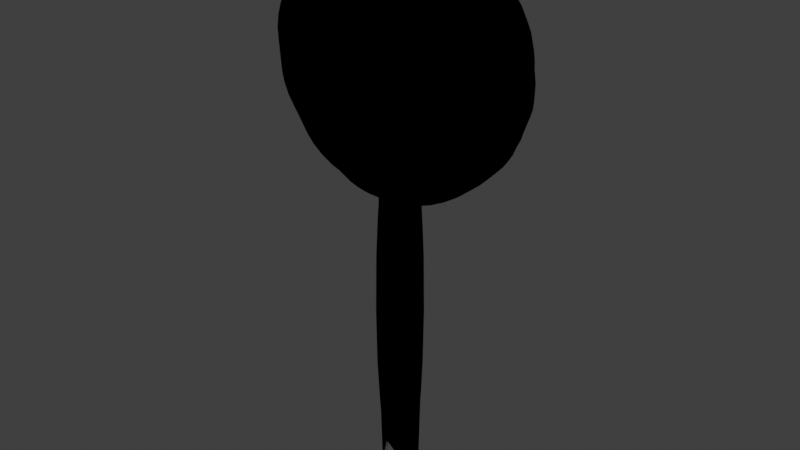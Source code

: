 # Source: Lollipop.blend  (saved by Blender 3.4.6; exported with 4.5.12 LTS)
import bpy
from mathutils import Matrix  # noqa: F401  (used for matrix-valued properties, if any)

bpy.ops.wm.read_factory_settings(use_empty=True)
scene = bpy.context.scene
scene.name = 'Scene'

# ---- collections
col_collection = bpy.data.collections.new('Collection'); scene.collection.children.link(col_collection)

# ---- materials (node trees are filled in below, after node groups)
mat_lollipop_01_stick = bpy.data.materials.new('Lollipop-01-Stick')
mat_lollipop_01_stick.use_transparent_shadow = False
mat_lollipop_01_02 = bpy.data.materials.new('Lollipop-01-02')
mat_lollipop_01_02.use_transparent_shadow = False
mat_lollipop_01_01 = bpy.data.materials.new('Lollipop-01-01')
mat_lollipop_01_01.use_transparent_shadow = False
mat_outliner = bpy.data.materials.new('Outliner')
mat_outliner.use_backface_culling = True
mat_outliner.use_transparent_shadow = False
mat_outliner.diffuse_color = (0.0, 0.0, 0.0, 1.0)
mat_lollipop_02_stick = bpy.data.materials.new('Lollipop-02-Stick')
mat_lollipop_02_stick.use_transparent_shadow = False
mat_lollipop_02_03 = bpy.data.materials.new('Lollipop-02-03')
mat_lollipop_02_03.use_transparent_shadow = False
mat_lollipop_02_02 = bpy.data.materials.new('Lollipop-02-02')
mat_lollipop_02_02.use_transparent_shadow = False
mat_lollipop_02_01 = bpy.data.materials.new('Lollipop-02-01')
mat_lollipop_02_01.use_transparent_shadow = False
mat_outliner_001 = bpy.data.materials.new('Outliner.001')
mat_outliner_001.use_backface_culling = True
mat_outliner_001.use_transparent_shadow = False
mat_outliner_001.diffuse_color = (0.0, 0.0, 0.0, 1.0)
mat_lollipop_02_stick_001 = bpy.data.materials.new('Lollipop-02-Stick.001')
mat_lollipop_02_stick_001.use_transparent_shadow = False

# ---- material node trees
mat_lollipop_01_stick.use_nodes = True; mat_lollipop_01_stick.node_tree.nodes.clear()
_N = mat_lollipop_01_stick.node_tree.nodes; _L = mat_lollipop_01_stick.node_tree.links
n0 = _N.new('ShaderNodeBsdfPrincipled'); n0.name = 'Principled BSDF'; n0.location = (10, 300)
n0.distribution = 'GGX'
n0.subsurface_method = 'RANDOM_WALK_SKIN'
n0.inputs[0].default_value = (0.4, 0.4, 0.4, 1.0)
n0.inputs[3].default_value = 1.45
n0.inputs[27].default_value = (0.0, 0.0, 0.0, 1.0)
n0.inputs[28].default_value = 1.0
n1 = _N.new('ShaderNodeOutputMaterial'); n1.name = 'Material Output'; n1.location = (300, 300)
_L.new(n0.outputs[0], n1.inputs[0])
n1.is_active_output = True
mat_lollipop_01_02.use_nodes = True; mat_lollipop_01_02.node_tree.nodes.clear()
_N = mat_lollipop_01_02.node_tree.nodes; _L = mat_lollipop_01_02.node_tree.links
n0 = _N.new('ShaderNodeBsdfPrincipled'); n0.name = 'Principled BSDF'; n0.location = (10, 300)
n0.distribution = 'GGX'
n0.subsurface_method = 'RANDOM_WALK_SKIN'
n0.inputs[0].default_value = (0.8, 0.0, 0.0, 1.0)
n0.inputs[3].default_value = 1.45
n0.inputs[27].default_value = (0.0, 0.0, 0.0, 1.0)
n0.inputs[28].default_value = 1.0
n1 = _N.new('ShaderNodeOutputMaterial'); n1.name = 'Material Output'; n1.location = (300, 300)
_L.new(n0.outputs[0], n1.inputs[0])
n1.is_active_output = True
mat_lollipop_01_01.use_nodes = True; mat_lollipop_01_01.node_tree.nodes.clear()
_N = mat_lollipop_01_01.node_tree.nodes; _L = mat_lollipop_01_01.node_tree.links
n0 = _N.new('ShaderNodeBsdfPrincipled'); n0.name = 'Principled BSDF'; n0.location = (10, 300)
n0.distribution = 'GGX'
n0.subsurface_method = 'RANDOM_WALK_SKIN'
n0.inputs[3].default_value = 1.45
n0.inputs[27].default_value = (0.0, 0.0, 0.0, 1.0)
n0.inputs[28].default_value = 1.0
n1 = _N.new('ShaderNodeOutputMaterial'); n1.name = 'Material Output'; n1.location = (300, 300)
_L.new(n0.outputs[0], n1.inputs[0])
n1.is_active_output = True
mat_outliner.use_nodes = True; mat_outliner.node_tree.nodes.clear()
_N = mat_outliner.node_tree.nodes; _L = mat_outliner.node_tree.links
n0 = _N.new('ShaderNodeOutputMaterial'); n0.name = 'Material Output'; n0.location = (300, 300)
n1 = _N.new('ShaderNodeBsdfDiffuse'); n1.name = 'Diffuse BSDF'; n1.location = (10, 300)
n1.inputs[0].default_value = (0.0, 0.0, 0.0, 1.0)
n1.inputs[1].default_value = 0.5
_L.new(n1.outputs[0], n0.inputs[0])
n0.is_active_output = True
mat_lollipop_02_stick.use_nodes = True; mat_lollipop_02_stick.node_tree.nodes.clear()
_N = mat_lollipop_02_stick.node_tree.nodes; _L = mat_lollipop_02_stick.node_tree.links
n0 = _N.new('ShaderNodeBsdfPrincipled'); n0.name = 'Principled BSDF'; n0.location = (10, 300)
n0.distribution = 'GGX'
n0.subsurface_method = 'RANDOM_WALK_SKIN'
n0.inputs[0].default_value = (0.4, 0.4, 0.4, 1.0)
n0.inputs[3].default_value = 1.45
n0.inputs[27].default_value = (0.0, 0.0, 0.0, 1.0)
n0.inputs[28].default_value = 1.0
n1 = _N.new('ShaderNodeOutputMaterial'); n1.name = 'Material Output'; n1.location = (300, 300)
_L.new(n0.outputs[0], n1.inputs[0])
n1.is_active_output = True
mat_lollipop_02_03.use_nodes = True; mat_lollipop_02_03.node_tree.nodes.clear()
_N = mat_lollipop_02_03.node_tree.nodes; _L = mat_lollipop_02_03.node_tree.links
n0 = _N.new('ShaderNodeBsdfPrincipled'); n0.name = 'Principled BSDF'; n0.location = (10, 300)
n0.distribution = 'GGX'
n0.subsurface_method = 'RANDOM_WALK_SKIN'
n0.inputs[0].default_value = (0.7974, 0.7291, 0.0, 1.0)
n0.inputs[3].default_value = 1.45
n0.inputs[27].default_value = (0.0, 0.0, 0.0, 1.0)
n0.inputs[28].default_value = 1.0
n1 = _N.new('ShaderNodeOutputMaterial'); n1.name = 'Material Output'; n1.location = (300, 300)
_L.new(n0.outputs[0], n1.inputs[0])
n1.is_active_output = True
mat_lollipop_02_02.use_nodes = True; mat_lollipop_02_02.node_tree.nodes.clear()
_N = mat_lollipop_02_02.node_tree.nodes; _L = mat_lollipop_02_02.node_tree.links
n0 = _N.new('ShaderNodeBsdfPrincipled'); n0.name = 'Principled BSDF'; n0.location = (10, 300)
n0.distribution = 'GGX'
n0.subsurface_method = 'RANDOM_WALK_SKIN'
n0.inputs[0].default_value = (0.8, 0.0, 0.0, 1.0)
n0.inputs[3].default_value = 1.45
n0.inputs[27].default_value = (0.0, 0.0, 0.0, 1.0)
n0.inputs[28].default_value = 1.0
n1 = _N.new('ShaderNodeOutputMaterial'); n1.name = 'Material Output'; n1.location = (300, 300)
_L.new(n0.outputs[0], n1.inputs[0])
n1.is_active_output = True
mat_lollipop_02_01.use_nodes = True; mat_lollipop_02_01.node_tree.nodes.clear()
_N = mat_lollipop_02_01.node_tree.nodes; _L = mat_lollipop_02_01.node_tree.links
n0 = _N.new('ShaderNodeBsdfPrincipled'); n0.name = 'Principled BSDF'; n0.location = (10, 300)
n0.distribution = 'GGX'
n0.subsurface_method = 'RANDOM_WALK_SKIN'
n0.inputs[3].default_value = 1.45
n0.inputs[27].default_value = (0.0, 0.0, 0.0, 1.0)
n0.inputs[28].default_value = 1.0
n1 = _N.new('ShaderNodeOutputMaterial'); n1.name = 'Material Output'; n1.location = (300, 300)
_L.new(n0.outputs[0], n1.inputs[0])
n1.is_active_output = True
mat_outliner_001.use_nodes = True; mat_outliner_001.node_tree.nodes.clear()
_N = mat_outliner_001.node_tree.nodes; _L = mat_outliner_001.node_tree.links
n0 = _N.new('ShaderNodeOutputMaterial'); n0.name = 'Material Output'; n0.location = (300, 300)
n1 = _N.new('ShaderNodeBsdfDiffuse'); n1.name = 'Diffuse BSDF'; n1.location = (10, 300)
n1.inputs[0].default_value = (0.0, 0.0, 0.0, 1.0)
n1.inputs[1].default_value = 0.5
_L.new(n1.outputs[0], n0.inputs[0])
n0.is_active_output = True
mat_lollipop_02_stick_001.use_nodes = True; mat_lollipop_02_stick_001.node_tree.nodes.clear()
_N = mat_lollipop_02_stick_001.node_tree.nodes; _L = mat_lollipop_02_stick_001.node_tree.links
n0 = _N.new('ShaderNodeBsdfPrincipled'); n0.name = 'Principled BSDF'; n0.location = (10, 300)
n0.distribution = 'GGX'
n0.subsurface_method = 'RANDOM_WALK_SKIN'
n0.inputs[0].default_value = (0.4, 0.4, 0.4, 1.0)
n0.inputs[3].default_value = 1.45
n0.inputs[27].default_value = (0.0, 0.0, 0.0, 1.0)
n0.inputs[28].default_value = 1.0
n1 = _N.new('ShaderNodeOutputMaterial'); n1.name = 'Material Output'; n1.location = (300, 300)
_L.new(n0.outputs[0], n1.inputs[0])
n1.is_active_output = True

# ---- world
world_world = bpy.data.worlds.new('World'); scene.world = world_world
world_world.use_nodes = True; world_world.node_tree.nodes.clear()
_N = world_world.node_tree.nodes; _L = world_world.node_tree.links
n0 = _N.new('ShaderNodeOutputWorld'); n0.name = 'World Output'; n0.location = (300, 300)
n1 = _N.new('ShaderNodeBackground'); n1.name = 'Background'; n1.location = (10, 300)
n1.inputs[0].default_value = (0.05088, 0.05088, 0.05088, 1.0)
_L.new(n1.outputs[0], n0.inputs[0])
n0.is_active_output = True
world_world.color = (0.05088, 0.05088, 0.05088)
world_world.use_sun_shadow = False
world_world.sun_shadow_jitter_overblur = 0.0

# ---- meshes
me_cylinder_001 = bpy.data.meshes.new('Cylinder.001')
me_cylinder_001.from_pydata([(0.5, 0.866, 0.25), (0.866, 0.5, 0.25), (1.0, -2.98e-08, 0.25), (0.866, -0.5, 0.25), (0.5, -0.866, 0.25), (0.0, -1.0, 0.25), (-0.5, -0.866, 0.25), (-0.866, -0.5, 0.25), (-1.0, -8.941e-08, 0.25), (-0.866, 0.5, 0.25), (-0.5, 0.866, 0.25), (-2.98e-08, 1.0, 0.25), (0.0, 1.0, 0.0), (0.5, 0.866, 0.0), (0.866, 0.5, 0.0), (1.0, 0.0, 0.0), (0.866, -0.5, 0.0), (0.5, -0.866, 0.0), (0.0, -1.0, 0.0), (-0.5, -0.866, 0.0), (-0.866, -0.5, 0.0), (-1.0, 0.0, 0.0), (-0.866, 0.5, 0.0), (-0.5, 0.866, 0.0), (-1.818e-08, -4.79e-08, 0.35), (0.0, -3.5, -0.15), (0.0, -0.5, -0.15), (0.075, -3.5, -0.1299), (0.075, -0.5, -0.1299), (0.1299, -3.5, -0.075), (0.1299, -0.5, -0.075), (0.15, -3.5, 1.53e-07), (0.15, -0.5, 2.186e-08), (0.1299, -3.5, 0.075), (0.1299, -0.5, 0.075), (0.075, -3.5, 0.1299), (0.075, -0.5, 0.1299), (0.0, -3.5, 0.15), (0.0, -0.5, 0.15), (-0.075, -3.5, 0.1299), (-0.075, -0.5, 0.1299), (-0.1299, -3.5, 0.075), (-0.1299, -0.5, 0.075), (-0.15, -3.5, 1.53e-07), (-0.15, -0.5, 2.186e-08), (-0.1299, -3.5, -0.075), (-0.1299, -0.5, -0.075), (-0.075, -3.5, -0.1299), (-0.075, -0.5, -0.1299), (-0.25, -0.433, 0.3), (-0.433, 0.25, 0.3), (0.25, 0.433, 0.3), (0.433, -0.25, 0.3), (0.183, -0.317, 0.3134), (-0.317, -0.183, 0.3134), (-0.366, 1.49e-08, 0.3134), (-0.183, 0.317, 0.3134), (-2.98e-08, -0.366, 0.3134), (0.366, -1.49e-08, 0.3134), (-1.49e-08, 0.366, 0.3134), (0.317, 0.183, 0.3134)], [], [(12, 0, 13), (13, 1, 14), (14, 2, 15), (15, 3, 16), (16, 4, 17), (17, 5, 18), (18, 6, 19), (19, 7, 20), (20, 8, 21), (21, 9, 22), (1, 58, 52, 2), (22, 10, 23), (23, 11, 12), (6, 54, 55, 7), (24, 58, 60), (7, 55, 50, 8), (8, 50, 56, 9), (2, 52, 53, 3), (9, 56, 59, 10), (3, 53, 57, 4), (10, 59, 51, 11), (4, 57, 49, 5), (11, 51, 60, 0), (5, 49, 54, 6), (22, 9, 10), (23, 10, 11), (21, 8, 9), (20, 7, 8), (19, 6, 7), (18, 5, 6), (17, 4, 5), (16, 3, 4), (15, 2, 3), (14, 1, 2), (13, 0, 1), (12, 11, 0), (25, 26, 28, 27), (27, 28, 30, 29), (29, 30, 32, 31), (31, 32, 34, 33), (33, 34, 36, 35), (35, 36, 38, 37), (37, 38, 40, 39), (39, 40, 42, 41), (41, 42, 44, 43), (43, 44, 46, 45), (28, 26, 48, 46, 44, 42, 40, 38, 36, 34, 32, 30), (45, 46, 48, 47), (47, 48, 26, 25), (25, 27, 29, 31, 33, 35, 37, 39, 41, 43, 45, 47), (55, 54, 24), (50, 55, 24), (53, 52, 24), (57, 53, 24), (49, 57, 24), (54, 49, 24), (52, 58, 24), (60, 58, 1, 0), (56, 50, 24), (59, 56, 24), (51, 59, 24), (60, 51, 24)])
me_cylinder_001.polygons.foreach_set('use_smooth', [True] * 62)
me_cylinder_001.polygons.foreach_set('material_index', [2, 1, 2, 1, 2, 1, 2, 1, 2, 1, 1, 2, 1, 2, 2, 1, 2, 2, 1, 1, 2, 2, 1, 1, 1, 2, 2, 1, 2, 1, 2, 1, 2, 1, 2, 1, 0, 0, 0, 0, 0, 0, 0, 0, 0, 0, 0, 0, 0, 0, 2, 1, 2, 1, 2, 1, 1, 2, 2, 1, 2, 1])
_uv = me_cylinder_001.uv_layers.new(name='UVMap')
_uv.uv.foreach_set('vector', [1.0, 0.75, 1.0, 1.0, 0.9167, 0.75, 0.9167, 0.75, 0.9167, 1.0, 0.8333, 0.75, 0.8333, 0.75, 0.8333, 1.0, 0.75, 0.75, 0.75, 0.75, 0.75, 1.0, 0.6667, 0.75, 0.6667, 0.75, 0.6667, 1.0, 0.5833, 0.75, 0.5833, 0.75, 0.5833, 1.0, 0.5, 0.75, 0.5, 0.75, 0.5, 1.0, 0.4167, 0.75, 0.4167, 0.75, 0.4167, 1.0, 0.3333, 0.75, 0.3333, 0.75, 0.3333, 1.0, 0.25, 0.75, 0.25, 0.75, 0.25, 1.0, 0.1667, 0.75, 0.37, 0.4578, 0.2939, 0.3261, 0.3539, 0.31, 0.4578, 0.37, 0.1667, 0.75, 0.1667, 1.0, 0.08333, 0.75, 0.08333, 0.75, 0.08333, 1.0, 7.451e-08, 0.75, 0.25, 0.01, 0.25, 0.1622, 0.2061, 0.1739, 0.13, 0.04215, 0.25, 0.25, 0.2939, 0.3261, 0.25, 0.3378, 0.13, 0.04215, 0.2061, 0.1739, 0.1461, 0.19, 0.04215, 0.13, 0.04215, 0.13, 0.1461, 0.19, 0.1622, 0.25, 0.01, 0.25, 0.4578, 0.37, 0.3539, 0.31, 0.3378, 0.25, 0.49, 0.25, 0.01, 0.25, 0.1622, 0.25, 0.1739, 0.2939, 0.04215, 0.37, 0.49, 0.25, 0.3378, 0.25, 0.3261, 0.2061, 0.4578, 0.13, 0.04215, 0.37, 0.1739, 0.2939, 0.19, 0.3539, 0.13, 0.4578, 0.4578, 0.13, 0.3261, 0.2061, 0.31, 0.1461, 0.37, 0.04215, 0.13, 0.4578, 0.19, 0.3539, 0.25, 0.3378, 0.25, 0.49, 0.37, 0.04215, 0.31, 0.1461, 0.25, 0.1622, 0.25, 0.01, 0.1667, 0.75, 0.25, 1.0, 0.1667, 1.0, 0.08333, 0.75, 0.1667, 1.0, 0.08333, 1.0, 0.25, 0.75, 0.3333, 1.0, 0.25, 1.0, 0.3333, 0.75, 0.4167, 1.0, 0.3333, 1.0, 0.4167, 0.75, 0.5, 1.0, 0.4167, 1.0, 0.5, 0.75, 0.5833, 1.0, 0.5, 1.0, 0.5833, 0.75, 0.6667, 1.0, 0.5833, 1.0, 0.6667, 0.75, 0.75, 1.0, 0.6667, 1.0, 0.75, 0.75, 0.8333, 1.0, 0.75, 1.0, 0.8333, 0.75, 0.9167, 1.0, 0.8333, 1.0, 0.9167, 0.75, 1.0, 1.0, 0.9167, 1.0, 7.451e-08, 0.75, 0.08333, 1.0, 7.451e-08, 1.0, 1.0, 0.5, 1.0, 1.0, 0.9167, 1.0, 0.9167, 0.5, 0.9167, 0.5, 0.9167, 1.0, 0.8333, 1.0, 0.8333, 0.5, 0.8333, 0.5, 0.8333, 1.0, 0.75, 1.0, 0.75, 0.5, 0.75, 0.5, 0.75, 1.0, 0.6667, 1.0, 0.6667, 0.5, 0.6667, 0.5, 0.6667, 1.0, 0.5833, 1.0, 0.5833, 0.5, 0.5833, 0.5, 0.5833, 1.0, 0.5, 1.0, 0.5, 0.5, 0.5, 0.5, 0.5, 1.0, 0.4167, 1.0, 0.4167, 0.5, 0.4167, 0.5, 0.4167, 1.0, 0.3333, 1.0, 0.3333, 0.5, 0.3333, 0.5, 0.3333, 1.0, 0.25, 1.0, 0.25, 0.5, 0.25, 0.5, 0.25, 1.0, 0.1667, 1.0, 0.1667, 0.5, 0.37, 0.4578, 0.25, 0.49, 0.13, 0.4578, 0.04215, 0.37, 0.01, 0.25, 0.04215, 0.13, 0.13, 0.04215, 0.25, 0.01, 0.37, 0.04215, 0.4578, 0.13, 0.49, 0.25, 0.4578, 0.37, 0.1667, 0.5, 0.1667, 1.0, 0.08333, 1.0, 0.08333, 0.5, 0.08333, 0.5, 0.08333, 1.0, 7.451e-08, 1.0, 7.451e-08, 0.5, 0.75, 0.49, 0.87, 0.4578, 0.9578, 0.37, 0.99, 0.25, 0.9578, 0.13, 0.87, 0.04215, 0.75, 0.01, 0.63, 0.04215, 0.5422, 0.13, 0.51, 0.25, 0.5422, 0.37, 0.63, 0.4578, 0.2061, 0.1739, 0.25, 0.1622, 0.25, 0.25, 0.1461, 0.19, 0.2061, 0.1739, 0.25, 0.25, 0.3378, 0.25, 0.3539, 0.31, 0.25, 0.25, 0.3261, 0.2061, 0.3378, 0.25, 0.25, 0.25, 0.31, 0.1461, 0.3261, 0.2061, 0.25, 0.25, 0.25, 0.1622, 0.31, 0.1461, 0.25, 0.25, 0.3539, 0.31, 0.2939, 0.3261, 0.25, 0.25, 0.25, 0.3378, 0.2939, 0.3261, 0.37, 0.4578, 0.25, 0.49, 0.1622, 0.25, 0.1461, 0.19, 0.25, 0.25, 0.1739, 0.2939, 0.1622, 0.25, 0.25, 0.25, 0.19, 0.3539, 0.1739, 0.2939, 0.25, 0.25, 0.25, 0.3378, 0.19, 0.3539, 0.25, 0.25])
me_cylinder_001.materials.append(mat_lollipop_01_stick)
me_cylinder_001.materials.append(mat_lollipop_01_02)
me_cylinder_001.materials.append(mat_lollipop_01_01)
me_cylinder_001.materials.append(mat_outliner)
me_cylinder_001.update()
me_cylinder_002 = bpy.data.meshes.new('Cylinder.002')
me_cylinder_002.from_pydata([(0.5, 0.866, 0.25), (0.866, 0.5, 0.25), (1.0, -2.98e-08, 0.25), (0.866, -0.5, 0.25), (0.5, -0.866, 0.25), (0.0, -1.0, 0.25), (-0.5, -0.866, 0.25), (-0.866, -0.5, 0.25), (-1.0, -8.941e-08, 0.25), (-0.866, 0.5, 0.25), (-0.5, 0.866, 0.25), (-2.98e-08, 1.0, 0.25), (0.0, 1.0, 0.0), (0.5, 0.866, 0.0), (0.866, 0.5, 0.0), (1.0, 0.0, 0.0), (0.866, -0.5, 0.0), (0.5, -0.866, 0.0), (0.0, -1.0, 0.0), (-0.5, -0.866, 0.0), (-0.866, -0.5, 0.0), (-1.0, 0.0, 0.0), (-0.866, 0.5, 0.0), (-0.5, 0.866, 0.0), (-1.818e-08, -4.79e-08, 0.35), (0.0, -3.5, -0.15), (0.0, -0.5, -0.15), (0.075, -3.5, -0.1299), (0.075, -0.5, -0.1299), (0.1299, -3.5, -0.075), (0.1299, -0.5, -0.075), (0.15, -3.5, 1.53e-07), (0.15, -0.5, 2.186e-08), (0.1299, -3.5, 0.075), (0.1299, -0.5, 0.075), (0.075, -3.5, 0.1299), (0.075, -0.5, 0.1299), (0.0, -3.5, 0.15), (0.0, -0.5, 0.15), (-0.075, -3.5, 0.1299), (-0.075, -0.5, 0.1299), (-0.1299, -3.5, 0.075), (-0.1299, -0.5, 0.075), (-0.15, -3.5, 1.53e-07), (-0.15, -0.5, 2.186e-08), (-0.1299, -3.5, -0.075), (-0.1299, -0.5, -0.075), (-0.075, -3.5, -0.1299), (-0.075, -0.5, -0.1299), (-0.25, -0.433, 0.3), (-0.433, 0.25, 0.3), (0.25, 0.433, 0.3), (0.433, -0.25, 0.3), (0.183, -0.317, 0.3134), (-0.317, -0.183, 0.3134), (-0.366, 1.49e-08, 0.3134), (-0.183, 0.317, 0.3134), (-2.98e-08, -0.366, 0.3134), (0.366, -1.49e-08, 0.3134), (-1.49e-08, 0.366, 0.3134), (0.317, 0.183, 0.3134)], [], [(12, 0, 13), (13, 1, 14), (14, 2, 15), (15, 3, 16), (16, 4, 17), (17, 5, 18), (18, 6, 19), (19, 7, 20), (20, 8, 21), (21, 9, 22), (1, 58, 52, 2), (22, 10, 23), (23, 11, 12), (6, 54, 55, 7), (24, 58, 60), (7, 55, 50, 8), (8, 50, 56, 9), (2, 52, 53, 3), (9, 56, 59, 10), (3, 53, 57, 4), (10, 59, 51, 11), (4, 57, 49, 5), (11, 51, 60, 0), (5, 49, 54, 6), (22, 9, 10), (23, 10, 11), (21, 8, 9), (20, 7, 8), (19, 6, 7), (18, 5, 6), (17, 4, 5), (16, 3, 4), (15, 2, 3), (14, 1, 2), (13, 0, 1), (12, 11, 0), (25, 26, 28, 27), (27, 28, 30, 29), (29, 30, 32, 31), (31, 32, 34, 33), (33, 34, 36, 35), (35, 36, 38, 37), (37, 38, 40, 39), (39, 40, 42, 41), (41, 42, 44, 43), (43, 44, 46, 45), (28, 26, 48, 46, 44, 42, 40, 38, 36, 34, 32, 30), (45, 46, 48, 47), (47, 48, 26, 25), (25, 27, 29, 31, 33, 35, 37, 39, 41, 43, 45, 47), (55, 54, 24), (50, 55, 24), (53, 52, 24), (57, 53, 24), (49, 57, 24), (54, 49, 24), (52, 58, 24), (60, 58, 1, 0), (56, 50, 24), (59, 56, 24), (51, 59, 24), (60, 51, 24)])
me_cylinder_002.polygons.foreach_set('use_smooth', [True] * 62)
me_cylinder_002.polygons.foreach_set('material_index', [3, 2, 1, 3, 2, 1, 3, 2, 1, 3, 2, 2, 1, 3, 3, 2, 1, 1, 3, 3, 2, 2, 1, 1, 3, 2, 1, 2, 3, 1, 2, 3, 1, 2, 3, 1, 0, 0, 0, 0, 0, 0, 0, 0, 0, 0, 0, 0, 0, 0, 3, 2, 1, 3, 2, 1, 2, 3, 1, 3, 2, 1])
_uv = me_cylinder_002.uv_layers.new(name='UVMap')
_uv.uv.foreach_set('vector', [1.0, 0.75, 1.0, 1.0, 0.9167, 0.75, 0.9167, 0.75, 0.9167, 1.0, 0.8333, 0.75, 0.8333, 0.75, 0.8333, 1.0, 0.75, 0.75, 0.75, 0.75, 0.75, 1.0, 0.6667, 0.75, 0.6667, 0.75, 0.6667, 1.0, 0.5833, 0.75, 0.5833, 0.75, 0.5833, 1.0, 0.5, 0.75, 0.5, 0.75, 0.5, 1.0, 0.4167, 0.75, 0.4167, 0.75, 0.4167, 1.0, 0.3333, 0.75, 0.3333, 0.75, 0.3333, 1.0, 0.25, 0.75, 0.25, 0.75, 0.25, 1.0, 0.1667, 0.75, 0.37, 0.4578, 0.2939, 0.3261, 0.3539, 0.31, 0.4578, 0.37, 0.1667, 0.75, 0.1667, 1.0, 0.08333, 0.75, 0.08333, 0.75, 0.08333, 1.0, 7.451e-08, 0.75, 0.25, 0.01, 0.25, 0.1622, 0.2061, 0.1739, 0.13, 0.04215, 0.25, 0.25, 0.2939, 0.3261, 0.25, 0.3378, 0.13, 0.04215, 0.2061, 0.1739, 0.1461, 0.19, 0.04215, 0.13, 0.04215, 0.13, 0.1461, 0.19, 0.1622, 0.25, 0.01, 0.25, 0.4578, 0.37, 0.3539, 0.31, 0.3378, 0.25, 0.49, 0.25, 0.01, 0.25, 0.1622, 0.25, 0.1739, 0.2939, 0.04215, 0.37, 0.49, 0.25, 0.3378, 0.25, 0.3261, 0.2061, 0.4578, 0.13, 0.04215, 0.37, 0.1739, 0.2939, 0.19, 0.3539, 0.13, 0.4578, 0.4578, 0.13, 0.3261, 0.2061, 0.31, 0.1461, 0.37, 0.04215, 0.13, 0.4578, 0.19, 0.3539, 0.25, 0.3378, 0.25, 0.49, 0.37, 0.04215, 0.31, 0.1461, 0.25, 0.1622, 0.25, 0.01, 0.1667, 0.75, 0.25, 1.0, 0.1667, 1.0, 0.08333, 0.75, 0.1667, 1.0, 0.08333, 1.0, 0.25, 0.75, 0.3333, 1.0, 0.25, 1.0, 0.3333, 0.75, 0.4167, 1.0, 0.3333, 1.0, 0.4167, 0.75, 0.5, 1.0, 0.4167, 1.0, 0.5, 0.75, 0.5833, 1.0, 0.5, 1.0, 0.5833, 0.75, 0.6667, 1.0, 0.5833, 1.0, 0.6667, 0.75, 0.75, 1.0, 0.6667, 1.0, 0.75, 0.75, 0.8333, 1.0, 0.75, 1.0, 0.8333, 0.75, 0.9167, 1.0, 0.8333, 1.0, 0.9167, 0.75, 1.0, 1.0, 0.9167, 1.0, 7.451e-08, 0.75, 0.08333, 1.0, 7.451e-08, 1.0, 1.0, 0.5, 1.0, 1.0, 0.9167, 1.0, 0.9167, 0.5, 0.9167, 0.5, 0.9167, 1.0, 0.8333, 1.0, 0.8333, 0.5, 0.8333, 0.5, 0.8333, 1.0, 0.75, 1.0, 0.75, 0.5, 0.75, 0.5, 0.75, 1.0, 0.6667, 1.0, 0.6667, 0.5, 0.6667, 0.5, 0.6667, 1.0, 0.5833, 1.0, 0.5833, 0.5, 0.5833, 0.5, 0.5833, 1.0, 0.5, 1.0, 0.5, 0.5, 0.5, 0.5, 0.5, 1.0, 0.4167, 1.0, 0.4167, 0.5, 0.4167, 0.5, 0.4167, 1.0, 0.3333, 1.0, 0.3333, 0.5, 0.3333, 0.5, 0.3333, 1.0, 0.25, 1.0, 0.25, 0.5, 0.25, 0.5, 0.25, 1.0, 0.1667, 1.0, 0.1667, 0.5, 0.37, 0.4578, 0.25, 0.49, 0.13, 0.4578, 0.04215, 0.37, 0.01, 0.25, 0.04215, 0.13, 0.13, 0.04215, 0.25, 0.01, 0.37, 0.04215, 0.4578, 0.13, 0.49, 0.25, 0.4578, 0.37, 0.1667, 0.5, 0.1667, 1.0, 0.08333, 1.0, 0.08333, 0.5, 0.08333, 0.5, 0.08333, 1.0, 7.451e-08, 1.0, 7.451e-08, 0.5, 0.75, 0.49, 0.87, 0.4578, 0.9578, 0.37, 0.99, 0.25, 0.9578, 0.13, 0.87, 0.04215, 0.75, 0.01, 0.63, 0.04215, 0.5422, 0.13, 0.51, 0.25, 0.5422, 0.37, 0.63, 0.4578, 0.2061, 0.1739, 0.25, 0.1622, 0.25, 0.25, 0.1461, 0.19, 0.2061, 0.1739, 0.25, 0.25, 0.3378, 0.25, 0.3539, 0.31, 0.25, 0.25, 0.3261, 0.2061, 0.3378, 0.25, 0.25, 0.25, 0.31, 0.1461, 0.3261, 0.2061, 0.25, 0.25, 0.25, 0.1622, 0.31, 0.1461, 0.25, 0.25, 0.3539, 0.31, 0.2939, 0.3261, 0.25, 0.25, 0.25, 0.3378, 0.2939, 0.3261, 0.37, 0.4578, 0.25, 0.49, 0.1622, 0.25, 0.1461, 0.19, 0.25, 0.25, 0.1739, 0.2939, 0.1622, 0.25, 0.25, 0.25, 0.19, 0.3539, 0.1739, 0.2939, 0.25, 0.25, 0.25, 0.3378, 0.19, 0.3539, 0.25, 0.25])
me_cylinder_002.materials.append(mat_lollipop_02_stick)
me_cylinder_002.materials.append(mat_lollipop_02_03)
me_cylinder_002.materials.append(mat_lollipop_02_02)
me_cylinder_002.materials.append(mat_lollipop_02_01)
me_cylinder_002.materials.append(mat_outliner_001)
me_cylinder_002.update()
me_cylinder_003 = bpy.data.meshes.new('Cylinder.003')
me_cylinder_003.from_pydata([(0.5, 0.866, 0.25), (0.866, 0.5, 0.25), (1.0, -2.98e-08, 0.25), (0.866, -0.5, 0.25), (0.5, -0.866, 0.25), (0.0, -1.0, 0.25), (-0.5, -0.866, 0.25), (-0.866, -0.5, 0.25), (-1.0, -8.941e-08, 0.25), (-0.866, 0.5, 0.25), (-0.5, 0.866, 0.25), (-2.98e-08, 1.0, 0.25), (0.0, 1.0, 0.0), (0.5, 0.866, 0.0), (0.866, 0.5, 0.0), (1.0, 0.0, 0.0), (0.866, -0.5, 0.0), (0.5, -0.866, 0.0), (0.0, -1.0, 0.0), (-0.5, -0.866, 0.0), (-0.866, -0.5, 0.0), (-1.0, 0.0, 0.0), (-0.866, 0.5, 0.0), (-0.5, 0.866, 0.0), (-1.818e-08, -4.79e-08, 0.35), (0.0, -3.5, -0.15), (0.0, -0.5, -0.15), (0.075, -3.5, -0.1299), (0.075, -0.5, -0.1299), (0.1299, -3.5, -0.075), (0.1299, -0.5, -0.075), (0.15, -3.5, 1.53e-07), (0.15, -0.5, 2.186e-08), (0.1299, -3.5, 0.075), (0.1299, -0.5, 0.075), (0.075, -3.5, 0.1299), (0.075, -0.5, 0.1299), (0.0, -3.5, 0.15), (0.0, -0.5, 0.15), (-0.075, -3.5, 0.1299), (-0.075, -0.5, 0.1299), (-0.1299, -3.5, 0.075), (-0.1299, -0.5, 0.075), (-0.15, -3.5, 1.53e-07), (-0.15, -0.5, 2.186e-08), (-0.1299, -3.5, -0.075), (-0.1299, -0.5, -0.075), (-0.075, -3.5, -0.1299), (-0.075, -0.5, -0.1299), (-0.25, -0.433, 0.3), (-0.433, 0.25, 0.3), (0.25, 0.433, 0.3), (0.433, -0.25, 0.3), (0.183, -0.317, 0.3134), (-0.317, -0.183, 0.3134), (-0.366, 1.49e-08, 0.3134), (-0.183, 0.317, 0.3134), (-2.98e-08, -0.366, 0.3134), (0.366, -1.49e-08, 0.3134), (-1.49e-08, 0.366, 0.3134), (0.317, 0.183, 0.3134)], [], [(12, 0, 13), (13, 1, 14), (14, 2, 15), (15, 3, 16), (16, 4, 17), (17, 5, 18), (18, 6, 19), (19, 7, 20), (20, 8, 21), (21, 9, 22), (1, 58, 52, 2), (22, 10, 23), (23, 11, 12), (6, 54, 55, 7), (24, 58, 60), (7, 55, 50, 8), (8, 50, 56, 9), (2, 52, 53, 3), (9, 56, 59, 10), (3, 53, 57, 4), (10, 59, 51, 11), (4, 57, 49, 5), (11, 51, 60, 0), (5, 49, 54, 6), (22, 9, 10), (23, 10, 11), (21, 8, 9), (20, 7, 8), (19, 6, 7), (18, 5, 6), (17, 4, 5), (16, 3, 4), (15, 2, 3), (14, 1, 2), (13, 0, 1), (12, 11, 0), (25, 26, 28, 27), (27, 28, 30, 29), (29, 30, 32, 31), (31, 32, 34, 33), (33, 34, 36, 35), (35, 36, 38, 37), (37, 38, 40, 39), (39, 40, 42, 41), (41, 42, 44, 43), (43, 44, 46, 45), (28, 26, 48, 46, 44, 42, 40, 38, 36, 34, 32, 30), (45, 46, 48, 47), (47, 48, 26, 25), (25, 27, 29, 31, 33, 35, 37, 39, 41, 43, 45, 47), (55, 54, 24), (50, 55, 24), (53, 52, 24), (57, 53, 24), (49, 57, 24), (54, 49, 24), (52, 58, 24), (60, 58, 1, 0), (56, 50, 24), (59, 56, 24), (51, 59, 24), (60, 51, 24)])
me_cylinder_003.polygons.foreach_set('use_smooth', [True] * 62)
_uv = me_cylinder_003.uv_layers.new(name='UVMap')
_uv.uv.foreach_set('vector', [1.0, 0.75, 1.0, 1.0, 0.9167, 0.75, 0.9167, 0.75, 0.9167, 1.0, 0.8333, 0.75, 0.8333, 0.75, 0.8333, 1.0, 0.75, 0.75, 0.75, 0.75, 0.75, 1.0, 0.6667, 0.75, 0.6667, 0.75, 0.6667, 1.0, 0.5833, 0.75, 0.5833, 0.75, 0.5833, 1.0, 0.5, 0.75, 0.5, 0.75, 0.5, 1.0, 0.4167, 0.75, 0.4167, 0.75, 0.4167, 1.0, 0.3333, 0.75, 0.3333, 0.75, 0.3333, 1.0, 0.25, 0.75, 0.25, 0.75, 0.25, 1.0, 0.1667, 0.75, 0.37, 0.4578, 0.2939, 0.3261, 0.3539, 0.31, 0.4578, 0.37, 0.1667, 0.75, 0.1667, 1.0, 0.08333, 0.75, 0.08333, 0.75, 0.08333, 1.0, 7.451e-08, 0.75, 0.25, 0.01, 0.25, 0.1622, 0.2061, 0.1739, 0.13, 0.04215, 0.25, 0.25, 0.2939, 0.3261, 0.25, 0.3378, 0.13, 0.04215, 0.2061, 0.1739, 0.1461, 0.19, 0.04215, 0.13, 0.04215, 0.13, 0.1461, 0.19, 0.1622, 0.25, 0.01, 0.25, 0.4578, 0.37, 0.3539, 0.31, 0.3378, 0.25, 0.49, 0.25, 0.01, 0.25, 0.1622, 0.25, 0.1739, 0.2939, 0.04215, 0.37, 0.49, 0.25, 0.3378, 0.25, 0.3261, 0.2061, 0.4578, 0.13, 0.04215, 0.37, 0.1739, 0.2939, 0.19, 0.3539, 0.13, 0.4578, 0.4578, 0.13, 0.3261, 0.2061, 0.31, 0.1461, 0.37, 0.04215, 0.13, 0.4578, 0.19, 0.3539, 0.25, 0.3378, 0.25, 0.49, 0.37, 0.04215, 0.31, 0.1461, 0.25, 0.1622, 0.25, 0.01, 0.1667, 0.75, 0.25, 1.0, 0.1667, 1.0, 0.08333, 0.75, 0.1667, 1.0, 0.08333, 1.0, 0.25, 0.75, 0.3333, 1.0, 0.25, 1.0, 0.3333, 0.75, 0.4167, 1.0, 0.3333, 1.0, 0.4167, 0.75, 0.5, 1.0, 0.4167, 1.0, 0.5, 0.75, 0.5833, 1.0, 0.5, 1.0, 0.5833, 0.75, 0.6667, 1.0, 0.5833, 1.0, 0.6667, 0.75, 0.75, 1.0, 0.6667, 1.0, 0.75, 0.75, 0.8333, 1.0, 0.75, 1.0, 0.8333, 0.75, 0.9167, 1.0, 0.8333, 1.0, 0.9167, 0.75, 1.0, 1.0, 0.9167, 1.0, 7.451e-08, 0.75, 0.08333, 1.0, 7.451e-08, 1.0, 1.0, 0.5, 1.0, 1.0, 0.9167, 1.0, 0.9167, 0.5, 0.9167, 0.5, 0.9167, 1.0, 0.8333, 1.0, 0.8333, 0.5, 0.8333, 0.5, 0.8333, 1.0, 0.75, 1.0, 0.75, 0.5, 0.75, 0.5, 0.75, 1.0, 0.6667, 1.0, 0.6667, 0.5, 0.6667, 0.5, 0.6667, 1.0, 0.5833, 1.0, 0.5833, 0.5, 0.5833, 0.5, 0.5833, 1.0, 0.5, 1.0, 0.5, 0.5, 0.5, 0.5, 0.5, 1.0, 0.4167, 1.0, 0.4167, 0.5, 0.4167, 0.5, 0.4167, 1.0, 0.3333, 1.0, 0.3333, 0.5, 0.3333, 0.5, 0.3333, 1.0, 0.25, 1.0, 0.25, 0.5, 0.25, 0.5, 0.25, 1.0, 0.1667, 1.0, 0.1667, 0.5, 0.37, 0.4578, 0.25, 0.49, 0.13, 0.4578, 0.04215, 0.37, 0.01, 0.25, 0.04215, 0.13, 0.13, 0.04215, 0.25, 0.01, 0.37, 0.04215, 0.4578, 0.13, 0.49, 0.25, 0.4578, 0.37, 0.1667, 0.5, 0.1667, 1.0, 0.08333, 1.0, 0.08333, 0.5, 0.08333, 0.5, 0.08333, 1.0, 7.451e-08, 1.0, 7.451e-08, 0.5, 0.75, 0.49, 0.87, 0.4578, 0.9578, 0.37, 0.99, 0.25, 0.9578, 0.13, 0.87, 0.04215, 0.75, 0.01, 0.63, 0.04215, 0.5422, 0.13, 0.51, 0.25, 0.5422, 0.37, 0.63, 0.4578, 0.2061, 0.1739, 0.25, 0.1622, 0.25, 0.25, 0.1461, 0.19, 0.2061, 0.1739, 0.25, 0.25, 0.3378, 0.25, 0.3539, 0.31, 0.25, 0.25, 0.3261, 0.2061, 0.3378, 0.25, 0.25, 0.25, 0.31, 0.1461, 0.3261, 0.2061, 0.25, 0.25, 0.25, 0.1622, 0.31, 0.1461, 0.25, 0.25, 0.3539, 0.31, 0.2939, 0.3261, 0.25, 0.25, 0.25, 0.3378, 0.2939, 0.3261, 0.37, 0.4578, 0.25, 0.49, 0.1622, 0.25, 0.1461, 0.19, 0.25, 0.25, 0.1739, 0.2939, 0.1622, 0.25, 0.25, 0.25, 0.19, 0.3539, 0.1739, 0.2939, 0.25, 0.25, 0.25, 0.3378, 0.19, 0.3539, 0.25, 0.25])
me_cylinder_003.materials.append(mat_lollipop_02_stick_001)
me_cylinder_003.update()

# ---- objects
ob_lollipop_01 = bpy.data.objects.new('Lollipop-01', me_cylinder_001)
ob_lollipop_02 = bpy.data.objects.new('Lollipop-02', me_cylinder_002)
ob_lollipop_03 = bpy.data.objects.new('Lollipop-03', me_cylinder_003)

# ---- transforms, parenting, visibility, modifiers, constraints
ob_lollipop_01.location = (0.0, 0.0, 0.0)
ob_lollipop_01.rotation_euler = (1.571, 0.0, 0.0)
_m = ob_lollipop_01.modifiers.new('Mirror', 'MIRROR')
_m.use_axis = (False, False, True)
_m = ob_lollipop_01.modifiers.new('Subdivision', 'SUBSURF')
_m = ob_lollipop_01.modifiers.new('Solidify', 'SOLIDIFY')
_m.thickness = -0.05
_m.material_offset = 3
_m.use_flip_normals = True
ob_lollipop_02.location = (0.0, 0.0, 0.0)
ob_lollipop_02.rotation_euler = (1.571, 0.0, 0.0)
_m = ob_lollipop_02.modifiers.new('Mirror', 'MIRROR')
_m.use_axis = (False, False, True)
_m = ob_lollipop_02.modifiers.new('Subdivision', 'SUBSURF')
_m = ob_lollipop_02.modifiers.new('Solidify', 'SOLIDIFY')
_m.thickness = -0.05
_m.material_offset = 4
_m.use_flip_normals = True
ob_lollipop_03.location = (0.0, 0.0, 0.0)
ob_lollipop_03.rotation_euler = (1.571, 0.0, 0.0)
_m = ob_lollipop_03.modifiers.new('Mirror', 'MIRROR')
_m.use_axis = (False, False, True)
_m = ob_lollipop_03.modifiers.new('Subdivision', 'SUBSURF')

# ---- collection membership
col_collection.objects.link(ob_lollipop_01)
col_collection.objects.link(ob_lollipop_02)
col_collection.objects.link(ob_lollipop_03)

# ---- scene / render settings (as saved in the file)
scene.frame_start = 1; scene.frame_end = 250; scene.frame_set(1)
scene.render.engine = 'BLENDER_EEVEE_NEXT'
scene.cycles.sampling_pattern = 'TABULATED_SOBOL'
scene.cycles.use_light_tree = False
scene.view_settings.view_transform = 'Standard'
bpy.context.view_layer.update()

# ---- added for rendering (the .blend has no active camera and no usable light): camera, sun
cam_auto = bpy.data.cameras.new('AutoCamera')
cam_auto.lens = 50.0
cam_auto.sensor_width = 36.0
cam_auto.clip_end = 1000.0
ob_auto_camera = bpy.data.objects.new('AutoCamera', cam_auto)
scene.collection.objects.link(ob_auto_camera)
ob_auto_camera.location = (4.66375, -5.5965, 2.46758)
ob_auto_camera.rotation_euler = (1.09748, -7.21219e-08, 0.694738)
scene.camera = ob_auto_camera
light_auto_sun = bpy.data.lights.new('AutoSun', 'SUN')
light_auto_sun.energy = 3.0
light_auto_sun.angle = 0.0523599
ob_auto_sun = bpy.data.objects.new('AutoSun', light_auto_sun)
scene.collection.objects.link(ob_auto_sun)
ob_auto_sun.rotation_euler = (0.872665, 0.174533, 0.523599)
bpy.context.view_layer.update()

